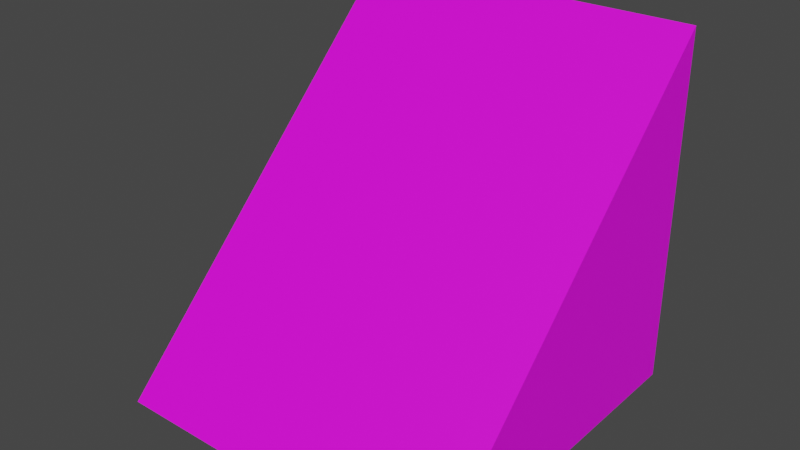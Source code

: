 # Source: Wedge.blend  (saved by Blender 3.3.6; exported with 4.5.12 LTS)
import bpy
from mathutils import Matrix  # noqa: F401  (used for matrix-valued properties, if any)

bpy.ops.wm.read_factory_settings(use_empty=True)
scene = bpy.context.scene
scene.name = 'Scene'

# ---- collections
col_collection = bpy.data.collections.new('Collection'); scene.collection.children.link(col_collection)

# ---- images (referenced by path relative to the original .blend; pixels are not part of the script)
import os
ASSET_DIR = os.environ.get("B2B_ASSET_DIR", "")  # directory of the original .blend (textures are referenced by path, not embedded)
HERE = os.path.dirname(os.path.abspath(__file__))  # packed textures are extracted next to this script under _unpacked/

def load_image(name, relpath, width, height, colorspace="sRGB"):
    """Load a texture the original file referenced (path relative to the .blend, or extracted next to this script)."""
    p = next((c for c in (os.path.join(HERE, relpath), os.path.join(ASSET_DIR, relpath)) if relpath and os.path.exists(c)), "")
    if p:
        img = bpy.data.images.load(p, check_existing=True)
        img.name = name
    else:  # same state as the original file: an image datablock whose file is absent (Cycles renders it pink)
        img = bpy.data.images.new(name, width, height)
        img.source = "FILE"
        img.filepath = "//" + (relpath or name)
    img.colorspace_settings.name = colorspace
    return img
img_minecrafttiles_pv_padded2_png = load_image('minecrafttiles-pv-padded2.png', 'minecrafttiles-pv-padded2.png', 1024, 1024, 'sRGB')

# ---- materials (node trees are filled in below, after node groups)
mat_material_001 = bpy.data.materials.new('Material.001')
mat_material_001.use_transparent_shadow = False

# ---- material node trees
mat_material_001.use_nodes = True; mat_material_001.node_tree.nodes.clear()
_N = mat_material_001.node_tree.nodes; _L = mat_material_001.node_tree.links
n0 = _N.new('ShaderNodeBsdfPrincipled'); n0.name = 'Principled BSDF'; n0.location = (10, 300)
n0.distribution = 'GGX'
n0.subsurface_method = 'RANDOM_WALK_SKIN'
n0.inputs[3].default_value = 1.45
n0.inputs[27].default_value = (0.0, 0.0, 0.0, 1.0)
n0.inputs[28].default_value = 1.0
n1 = _N.new('ShaderNodeOutputMaterial'); n1.name = 'Material Output'; n1.location = (300, 300)
n2 = _N.new('ShaderNodeTexImage'); n2.name = 'Image Texture'; n2.location = (-280, 280)
n2.image = img_minecrafttiles_pv_padded2_png
n2.interpolation = 'Closest'
_L.new(n0.outputs[0], n1.inputs[0])
_L.new(n2.outputs[0], n0.inputs[0])
n1.is_active_output = True

# ---- world
world_world = bpy.data.worlds.new('World'); scene.world = world_world
world_world.use_nodes = True; world_world.node_tree.nodes.clear()
_N = world_world.node_tree.nodes; _L = world_world.node_tree.links
n0 = _N.new('ShaderNodeOutputWorld'); n0.name = 'World Output'; n0.location = (300, 300)
n1 = _N.new('ShaderNodeBackground'); n1.name = 'Background'; n1.location = (10, 300)
n1.inputs[0].default_value = (0.05088, 0.05088, 0.05088, 1.0)
_L.new(n1.outputs[0], n0.inputs[0])
n0.is_active_output = True
world_world.color = (0.05088, 0.05088, 0.05088)
world_world.use_sun_shadow = False
world_world.sun_shadow_jitter_overblur = 0.0

# ---- meshes
me_cube_001 = bpy.data.meshes.new('Cube.001')
me_cube_001.from_pydata([(-0.5, -0.5, -0.5), (-0.5, 0.5, -0.5), (-0.5, 0.5, 0.5), (0.5, -0.5, -0.5), (0.5, 0.5, -0.5), (0.5, 0.5, 0.5)], [], [(1, 2, 5, 4), (1, 4, 3, 0), (5, 3, 4), (1, 0, 2), (5, 2, 0, 3)])
_uv = me_cube_001.uv_layers.new(name='UVMap')
_uv.uv.foreach_set('vector', [0.8492, 0.8426, 0.8492, 0.9907, 0.7222, 0.9907, 0.7222, 0.8426, 0.7222, 0.3426, 0.8492, 0.3426, 0.8492, 0.4907, 0.7222, 0.4907, 0.7222, 0.5093, 0.8492, 0.6574, 0.7222, 0.6574, 0.8492, 0.8241, 0.7222, 0.8241, 0.8492, 0.6759, 0.8492, 0.25, 0.7222, 0.25, 0.7222, 0.009259, 0.8492, 0.009259])
me_cube_001.materials.append(mat_material_001)
me_cube_001.update()

# ---- objects
ob_wedge = bpy.data.objects.new('Wedge', me_cube_001)

# ---- transforms, parenting, visibility, modifiers, constraints
ob_wedge.location = (0.0, 0.0, 0.0)

# ---- collection membership
col_collection.objects.link(ob_wedge)

# ---- scene / render settings (as saved in the file)
scene.frame_start = 1; scene.frame_end = 250; scene.frame_set(1)
scene.render.engine = 'BLENDER_EEVEE_NEXT'
scene.cycles.sampling_pattern = 'TABULATED_SOBOL'
scene.cycles.use_light_tree = False
scene.view_settings.view_transform = 'Filmic'
bpy.context.view_layer.update()

# ---- added for rendering (the .blend has no active camera and no usable light): camera, sun
cam_auto = bpy.data.cameras.new('AutoCamera')
cam_auto.lens = 50.0
cam_auto.sensor_width = 36.0
cam_auto.clip_end = 1000.0
ob_auto_camera = bpy.data.objects.new('AutoCamera', cam_auto)
scene.collection.objects.link(ob_auto_camera)
ob_auto_camera.location = (1.60254, -1.92304, 1.28203)
ob_auto_camera.rotation_euler = (1.09748, -7.21219e-08, 0.694738)
scene.camera = ob_auto_camera
light_auto_sun = bpy.data.lights.new('AutoSun', 'SUN')
light_auto_sun.energy = 3.0
light_auto_sun.angle = 0.0523599
ob_auto_sun = bpy.data.objects.new('AutoSun', light_auto_sun)
scene.collection.objects.link(ob_auto_sun)
ob_auto_sun.rotation_euler = (0.872665, 0.174533, 0.523599)
bpy.context.view_layer.update()

